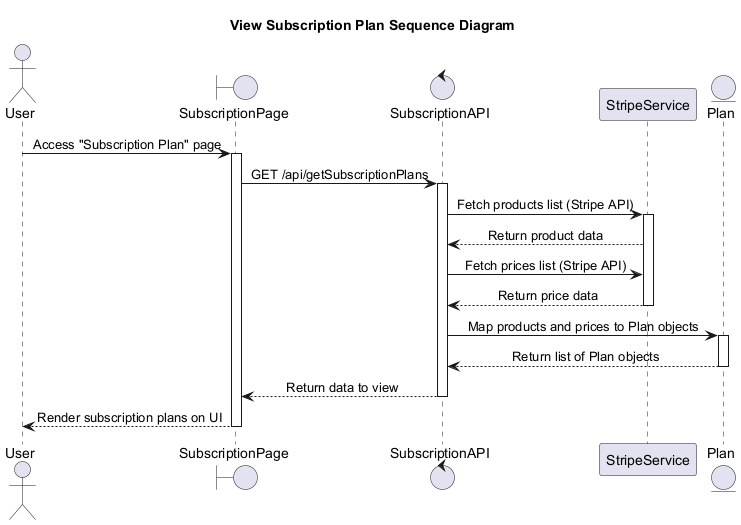

The diagram above was rendered by PlantUML. Its source (embedded in the PNG):
@startuml ViewSubscriptionPlanSequenceDiagram
skinparam SequenceMessageAlignment center
title View Subscription Plan Sequence Diagram 

actor "User" as U
boundary "SubscriptionPage" as Page
control "SubscriptionAPI" as API
participant "StripeService" as Stripe
entity "Plan" as Plan

U -> Page : Access "Subscription Plan" page
activate Page

Page -> API : GET /api/getSubscriptionPlans
activate API

API -> Stripe : Fetch products list (Stripe API)
activate Stripe
Stripe --> API : Return product data

API -> Stripe : Fetch prices list (Stripe API)
Stripe --> API : Return price data
deactivate Stripe

API -> Plan : Map products and prices to Plan objects
activate Plan
Plan --> API : Return list of Plan objects
deactivate Plan
API --> Page : Return data to view
deactivate API

Page --> U : Render subscription plans on UI
deactivate Page
@enduml